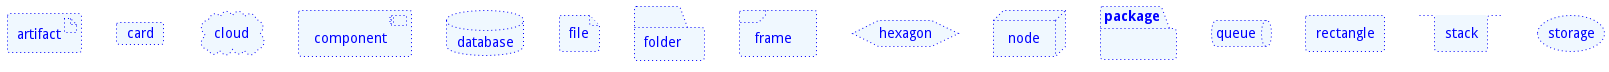

The diagram above was rendered by PlantUML. Its source (embedded in the PNG):
@startuml
artifact artifact #aliceblue;line:blue;line.dotted;text:blue {
}
card card #aliceblue;line:blue;line.dotted;text:blue {
}
cloud cloud #aliceblue;line:blue;line.dotted;text:blue {
}
component component #aliceblue;line:blue;line.dotted;text:blue {
}
database database #aliceblue;line:blue;line.dotted;text:blue {
}
file file #aliceblue;line:blue;line.dotted;text:blue {
}
folder folder #aliceblue;line:blue;line.dotted;text:blue {
}
frame frame #aliceblue;line:blue;line.dotted;text:blue {
}
hexagon hexagon #aliceblue;line:blue;line.dotted;text:blue {
}
node node #aliceblue;line:blue;line.dotted;text:blue {
}
package package #aliceblue;line:blue;line.dotted;text:blue {
}
queue queue #aliceblue;line:blue;line.dotted;text:blue {
}
rectangle rectangle #aliceblue;line:blue;line.dotted;text:blue {
}
stack stack #aliceblue;line:blue;line.dotted;text:blue {
}
storage storage #aliceblue;line:blue;line.dotted;text:blue {
}
@enduml